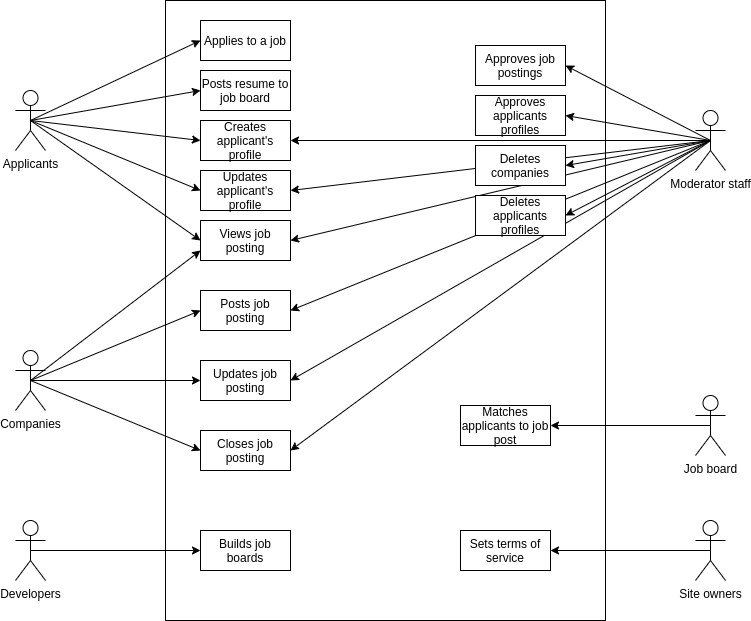

The diagram above was exported from draw.io. Its source (the exported page's mxGraphModel, read from the mxfile embedded in the PNG):
<mxGraphModel dx="1388" dy="829" grid="1" gridSize="10" guides="1" tooltips="1" connect="1" arrows="1" fold="1" page="1" pageScale="1" pageWidth="1100" pageHeight="850" math="0" shadow="0">
  <root>
    <mxCell id="0" />
    <mxCell id="1" parent="0" />
    <mxCell id="Q6pR9ZG5Vw7L9pGP2bHC-60" style="edgeStyle=none;rounded=0;orthogonalLoop=1;jettySize=auto;html=1;exitX=0.5;exitY=0.5;exitDx=0;exitDy=0;exitPerimeter=0;entryX=1;entryY=0.5;entryDx=0;entryDy=0;" edge="1" parent="1" source="Q6pR9ZG5Vw7L9pGP2bHC-3" target="Q6pR9ZG5Vw7L9pGP2bHC-11">
      <mxGeometry relative="1" as="geometry" />
    </mxCell>
    <mxCell id="Q6pR9ZG5Vw7L9pGP2bHC-34" style="edgeStyle=none;rounded=0;orthogonalLoop=1;jettySize=auto;html=1;exitX=0.5;exitY=0.5;exitDx=0;exitDy=0;exitPerimeter=0;entryX=0;entryY=0.5;entryDx=0;entryDy=0;" edge="1" parent="1" source="Q6pR9ZG5Vw7L9pGP2bHC-1" target="Q6pR9ZG5Vw7L9pGP2bHC-11">
      <mxGeometry relative="1" as="geometry">
        <mxPoint x="335" y="489.9324324324325" as="targetPoint" />
      </mxGeometry>
    </mxCell>
    <mxCell id="Q6pR9ZG5Vw7L9pGP2bHC-35" style="edgeStyle=none;rounded=0;orthogonalLoop=1;jettySize=auto;html=1;exitX=0.5;exitY=0.5;exitDx=0;exitDy=0;exitPerimeter=0;entryX=0;entryY=0.5;entryDx=0;entryDy=0;" edge="1" parent="1" source="Q6pR9ZG5Vw7L9pGP2bHC-1" target="Q6pR9ZG5Vw7L9pGP2bHC-12">
      <mxGeometry relative="1" as="geometry" />
    </mxCell>
    <mxCell id="Q6pR9ZG5Vw7L9pGP2bHC-36" style="edgeStyle=none;rounded=0;orthogonalLoop=1;jettySize=auto;html=1;exitX=0.5;exitY=0.5;exitDx=0;exitDy=0;exitPerimeter=0;entryX=0;entryY=0.5;entryDx=0;entryDy=0;" edge="1" parent="1" source="Q6pR9ZG5Vw7L9pGP2bHC-1" target="Q6pR9ZG5Vw7L9pGP2bHC-13">
      <mxGeometry relative="1" as="geometry" />
    </mxCell>
    <mxCell id="Q6pR9ZG5Vw7L9pGP2bHC-66" style="edgeStyle=none;rounded=0;orthogonalLoop=1;jettySize=auto;html=1;exitX=0.5;exitY=0.5;exitDx=0;exitDy=0;exitPerimeter=0;entryX=0;entryY=0.75;entryDx=0;entryDy=0;" edge="1" parent="1" source="Q6pR9ZG5Vw7L9pGP2bHC-1" target="Q6pR9ZG5Vw7L9pGP2bHC-14">
      <mxGeometry relative="1" as="geometry" />
    </mxCell>
    <mxCell id="Q6pR9ZG5Vw7L9pGP2bHC-1" value="Companies" style="shape=umlActor;verticalLabelPosition=bottom;verticalAlign=top;html=1;outlineConnect=0;fillColor=none;" vertex="1" parent="1">
      <mxGeometry x="195" y="440" width="30" height="60" as="geometry" />
    </mxCell>
    <mxCell id="Q6pR9ZG5Vw7L9pGP2bHC-44" style="edgeStyle=none;rounded=0;orthogonalLoop=1;jettySize=auto;html=1;exitX=0.5;exitY=0.5;exitDx=0;exitDy=0;exitPerimeter=0;entryX=0;entryY=0.5;entryDx=0;entryDy=0;" edge="1" parent="1" source="Q6pR9ZG5Vw7L9pGP2bHC-2" target="Q6pR9ZG5Vw7L9pGP2bHC-15">
      <mxGeometry relative="1" as="geometry" />
    </mxCell>
    <mxCell id="Q6pR9ZG5Vw7L9pGP2bHC-45" style="edgeStyle=none;rounded=0;orthogonalLoop=1;jettySize=auto;html=1;exitX=0.5;exitY=0.5;exitDx=0;exitDy=0;exitPerimeter=0;entryX=0;entryY=0.5;entryDx=0;entryDy=0;" edge="1" parent="1" source="Q6pR9ZG5Vw7L9pGP2bHC-2" target="Q6pR9ZG5Vw7L9pGP2bHC-16">
      <mxGeometry relative="1" as="geometry" />
    </mxCell>
    <mxCell id="Q6pR9ZG5Vw7L9pGP2bHC-46" style="edgeStyle=none;rounded=0;orthogonalLoop=1;jettySize=auto;html=1;exitX=0.5;exitY=0.5;exitDx=0;exitDy=0;exitPerimeter=0;entryX=0;entryY=0.5;entryDx=0;entryDy=0;" edge="1" parent="1" source="Q6pR9ZG5Vw7L9pGP2bHC-2" target="Q6pR9ZG5Vw7L9pGP2bHC-17">
      <mxGeometry relative="1" as="geometry" />
    </mxCell>
    <mxCell id="Q6pR9ZG5Vw7L9pGP2bHC-47" style="edgeStyle=none;rounded=0;orthogonalLoop=1;jettySize=auto;html=1;exitX=0.5;exitY=0.5;exitDx=0;exitDy=0;exitPerimeter=0;entryX=0;entryY=0.5;entryDx=0;entryDy=0;" edge="1" parent="1" source="Q6pR9ZG5Vw7L9pGP2bHC-2" target="Q6pR9ZG5Vw7L9pGP2bHC-18">
      <mxGeometry relative="1" as="geometry" />
    </mxCell>
    <mxCell id="Q6pR9ZG5Vw7L9pGP2bHC-48" style="edgeStyle=none;rounded=0;orthogonalLoop=1;jettySize=auto;html=1;exitX=0.5;exitY=0.5;exitDx=0;exitDy=0;exitPerimeter=0;entryX=0;entryY=0.5;entryDx=0;entryDy=0;" edge="1" parent="1" source="Q6pR9ZG5Vw7L9pGP2bHC-2" target="Q6pR9ZG5Vw7L9pGP2bHC-14">
      <mxGeometry relative="1" as="geometry" />
    </mxCell>
    <mxCell id="Q6pR9ZG5Vw7L9pGP2bHC-2" value="Applicants" style="shape=umlActor;verticalLabelPosition=bottom;verticalAlign=top;html=1;outlineConnect=0;fillColor=none;" vertex="1" parent="1">
      <mxGeometry x="195" y="180" width="30" height="60" as="geometry" />
    </mxCell>
    <mxCell id="Q6pR9ZG5Vw7L9pGP2bHC-56" style="edgeStyle=none;rounded=0;orthogonalLoop=1;jettySize=auto;html=1;exitX=0.5;exitY=0.5;exitDx=0;exitDy=0;exitPerimeter=0;entryX=1;entryY=0.5;entryDx=0;entryDy=0;" edge="1" parent="1" source="Q6pR9ZG5Vw7L9pGP2bHC-3" target="Q6pR9ZG5Vw7L9pGP2bHC-20">
      <mxGeometry relative="1" as="geometry" />
    </mxCell>
    <mxCell id="Q6pR9ZG5Vw7L9pGP2bHC-57" style="edgeStyle=none;rounded=0;orthogonalLoop=1;jettySize=auto;html=1;exitX=0.5;exitY=0.5;exitDx=0;exitDy=0;exitPerimeter=0;entryX=1;entryY=0.5;entryDx=0;entryDy=0;" edge="1" parent="1" source="Q6pR9ZG5Vw7L9pGP2bHC-3" target="Q6pR9ZG5Vw7L9pGP2bHC-21">
      <mxGeometry relative="1" as="geometry" />
    </mxCell>
    <mxCell id="Q6pR9ZG5Vw7L9pGP2bHC-58" style="edgeStyle=none;rounded=0;orthogonalLoop=1;jettySize=auto;html=1;exitX=0.5;exitY=0.5;exitDx=0;exitDy=0;exitPerimeter=0;entryX=1;entryY=0.5;entryDx=0;entryDy=0;" edge="1" parent="1" source="Q6pR9ZG5Vw7L9pGP2bHC-3" target="Q6pR9ZG5Vw7L9pGP2bHC-22">
      <mxGeometry relative="1" as="geometry" />
    </mxCell>
    <mxCell id="Q6pR9ZG5Vw7L9pGP2bHC-59" style="edgeStyle=none;rounded=0;orthogonalLoop=1;jettySize=auto;html=1;exitX=0.5;exitY=0.5;exitDx=0;exitDy=0;exitPerimeter=0;entryX=1;entryY=0.5;entryDx=0;entryDy=0;" edge="1" parent="1" source="Q6pR9ZG5Vw7L9pGP2bHC-3" target="Q6pR9ZG5Vw7L9pGP2bHC-23">
      <mxGeometry relative="1" as="geometry" />
    </mxCell>
    <mxCell id="Q6pR9ZG5Vw7L9pGP2bHC-61" style="edgeStyle=none;rounded=0;orthogonalLoop=1;jettySize=auto;html=1;exitX=0.5;exitY=0.5;exitDx=0;exitDy=0;exitPerimeter=0;entryX=1;entryY=0.5;entryDx=0;entryDy=0;" edge="1" parent="1" source="Q6pR9ZG5Vw7L9pGP2bHC-3" target="Q6pR9ZG5Vw7L9pGP2bHC-12">
      <mxGeometry relative="1" as="geometry" />
    </mxCell>
    <mxCell id="Q6pR9ZG5Vw7L9pGP2bHC-62" style="edgeStyle=none;rounded=0;orthogonalLoop=1;jettySize=auto;html=1;exitX=0.5;exitY=0.5;exitDx=0;exitDy=0;exitPerimeter=0;entryX=1;entryY=0.5;entryDx=0;entryDy=0;" edge="1" parent="1" source="Q6pR9ZG5Vw7L9pGP2bHC-3" target="Q6pR9ZG5Vw7L9pGP2bHC-13">
      <mxGeometry relative="1" as="geometry" />
    </mxCell>
    <mxCell id="Q6pR9ZG5Vw7L9pGP2bHC-63" style="edgeStyle=none;rounded=0;orthogonalLoop=1;jettySize=auto;html=1;exitX=0.5;exitY=0.5;exitDx=0;exitDy=0;exitPerimeter=0;entryX=1;entryY=0.5;entryDx=0;entryDy=0;" edge="1" parent="1" source="Q6pR9ZG5Vw7L9pGP2bHC-3" target="Q6pR9ZG5Vw7L9pGP2bHC-17">
      <mxGeometry relative="1" as="geometry" />
    </mxCell>
    <mxCell id="Q6pR9ZG5Vw7L9pGP2bHC-64" style="edgeStyle=none;rounded=0;orthogonalLoop=1;jettySize=auto;html=1;exitX=0.5;exitY=0.5;exitDx=0;exitDy=0;exitPerimeter=0;entryX=1;entryY=0.5;entryDx=0;entryDy=0;" edge="1" parent="1" source="Q6pR9ZG5Vw7L9pGP2bHC-3" target="Q6pR9ZG5Vw7L9pGP2bHC-18">
      <mxGeometry relative="1" as="geometry" />
    </mxCell>
    <mxCell id="Q6pR9ZG5Vw7L9pGP2bHC-65" style="edgeStyle=none;rounded=0;orthogonalLoop=1;jettySize=auto;html=1;exitX=0.5;exitY=0.5;exitDx=0;exitDy=0;exitPerimeter=0;entryX=1;entryY=0.5;entryDx=0;entryDy=0;" edge="1" parent="1" source="Q6pR9ZG5Vw7L9pGP2bHC-3" target="Q6pR9ZG5Vw7L9pGP2bHC-14">
      <mxGeometry relative="1" as="geometry" />
    </mxCell>
    <mxCell id="Q6pR9ZG5Vw7L9pGP2bHC-3" value="Moderator staff" style="shape=umlActor;verticalLabelPosition=bottom;verticalAlign=top;html=1;outlineConnect=0;fillColor=none;direction=east;" vertex="1" parent="1">
      <mxGeometry x="875" y="200" width="30" height="60" as="geometry" />
    </mxCell>
    <mxCell id="Q6pR9ZG5Vw7L9pGP2bHC-41" style="edgeStyle=none;rounded=0;orthogonalLoop=1;jettySize=auto;html=1;exitX=0.5;exitY=0.5;exitDx=0;exitDy=0;exitPerimeter=0;entryX=1;entryY=0.5;entryDx=0;entryDy=0;" edge="1" parent="1" source="Q6pR9ZG5Vw7L9pGP2bHC-4" target="Q6pR9ZG5Vw7L9pGP2bHC-25">
      <mxGeometry relative="1" as="geometry" />
    </mxCell>
    <mxCell id="Q6pR9ZG5Vw7L9pGP2bHC-4" value="Site owners" style="shape=umlActor;verticalLabelPosition=bottom;verticalAlign=top;html=1;outlineConnect=0;fillColor=none;" vertex="1" parent="1">
      <mxGeometry x="875" y="610" width="30" height="60" as="geometry" />
    </mxCell>
    <mxCell id="Q6pR9ZG5Vw7L9pGP2bHC-43" style="edgeStyle=none;rounded=0;orthogonalLoop=1;jettySize=auto;html=1;exitX=0.5;exitY=0.5;exitDx=0;exitDy=0;exitPerimeter=0;entryX=1;entryY=0.5;entryDx=0;entryDy=0;" edge="1" parent="1" source="Q6pR9ZG5Vw7L9pGP2bHC-5" target="Q6pR9ZG5Vw7L9pGP2bHC-19">
      <mxGeometry relative="1" as="geometry" />
    </mxCell>
    <mxCell id="Q6pR9ZG5Vw7L9pGP2bHC-5" value="Job board" style="shape=umlActor;verticalLabelPosition=bottom;verticalAlign=top;html=1;outlineConnect=0;fillColor=none;" vertex="1" parent="1">
      <mxGeometry x="875" y="485" width="30" height="60" as="geometry" />
    </mxCell>
    <mxCell id="Q6pR9ZG5Vw7L9pGP2bHC-42" style="edgeStyle=none;rounded=0;orthogonalLoop=1;jettySize=auto;html=1;exitX=0.5;exitY=0.5;exitDx=0;exitDy=0;exitPerimeter=0;" edge="1" parent="1" source="Q6pR9ZG5Vw7L9pGP2bHC-7" target="Q6pR9ZG5Vw7L9pGP2bHC-24">
      <mxGeometry relative="1" as="geometry" />
    </mxCell>
    <mxCell id="Q6pR9ZG5Vw7L9pGP2bHC-7" value="Developers" style="shape=umlActor;verticalLabelPosition=bottom;verticalAlign=top;html=1;outlineConnect=0;fillColor=none;" vertex="1" parent="1">
      <mxGeometry x="195" y="610" width="30" height="60" as="geometry" />
    </mxCell>
    <mxCell id="Q6pR9ZG5Vw7L9pGP2bHC-11" value="Posts job posting" style="rounded=0;whiteSpace=wrap;html=1;imageWidth=20;" vertex="1" parent="1">
      <mxGeometry x="380" y="380" width="90" height="40" as="geometry" />
    </mxCell>
    <mxCell id="Q6pR9ZG5Vw7L9pGP2bHC-12" value="Updates job posting" style="rounded=0;whiteSpace=wrap;html=1;imageWidth=20;" vertex="1" parent="1">
      <mxGeometry x="380" y="450" width="90" height="40" as="geometry" />
    </mxCell>
    <mxCell id="Q6pR9ZG5Vw7L9pGP2bHC-13" value="Closes job posting" style="rounded=0;whiteSpace=wrap;html=1;imageWidth=20;" vertex="1" parent="1">
      <mxGeometry x="380" y="520" width="90" height="40" as="geometry" />
    </mxCell>
    <mxCell id="Q6pR9ZG5Vw7L9pGP2bHC-14" value="Views job posting" style="rounded=0;whiteSpace=wrap;html=1;imageWidth=20;" vertex="1" parent="1">
      <mxGeometry x="380" y="310" width="90" height="40" as="geometry" />
    </mxCell>
    <mxCell id="Q6pR9ZG5Vw7L9pGP2bHC-15" value="Applies to a job" style="rounded=0;whiteSpace=wrap;html=1;imageWidth=20;imageHeight=20;" vertex="1" parent="1">
      <mxGeometry x="380" y="110" width="90" height="40" as="geometry" />
    </mxCell>
    <mxCell id="Q6pR9ZG5Vw7L9pGP2bHC-16" value="Posts resume to job board" style="rounded=0;whiteSpace=wrap;html=1;imageWidth=20;" vertex="1" parent="1">
      <mxGeometry x="380" y="160" width="90" height="40" as="geometry" />
    </mxCell>
    <mxCell id="Q6pR9ZG5Vw7L9pGP2bHC-17" value="Creates applicant's profile" style="rounded=0;whiteSpace=wrap;html=1;imageWidth=20;" vertex="1" parent="1">
      <mxGeometry x="380" y="210" width="90" height="40" as="geometry" />
    </mxCell>
    <mxCell id="Q6pR9ZG5Vw7L9pGP2bHC-18" value="Updates applicant's profile" style="rounded=0;whiteSpace=wrap;html=1;imageWidth=20;" vertex="1" parent="1">
      <mxGeometry x="380" y="260" width="90" height="40" as="geometry" />
    </mxCell>
    <mxCell id="Q6pR9ZG5Vw7L9pGP2bHC-19" value="Matches applicants to job post" style="rounded=0;whiteSpace=wrap;html=1;fillColor=none;imageWidth=20;" vertex="1" parent="1">
      <mxGeometry x="640" y="495" width="90" height="40" as="geometry" />
    </mxCell>
    <mxCell id="Q6pR9ZG5Vw7L9pGP2bHC-24" value="Builds job boards" style="rounded=0;whiteSpace=wrap;html=1;fillColor=none;imageWidth=20;" vertex="1" parent="1">
      <mxGeometry x="380" y="620" width="90" height="40" as="geometry" />
    </mxCell>
    <mxCell id="Q6pR9ZG5Vw7L9pGP2bHC-25" value="Sets terms of service" style="rounded=0;whiteSpace=wrap;html=1;fillColor=none;imageWidth=20;" vertex="1" parent="1">
      <mxGeometry x="640" y="620" width="90" height="40" as="geometry" />
    </mxCell>
    <mxCell id="Q6pR9ZG5Vw7L9pGP2bHC-20" value="Approves job postings" style="rounded=0;whiteSpace=wrap;html=1;imageWidth=20;direction=east;" vertex="1" parent="1">
      <mxGeometry x="655" y="135" width="90" height="40" as="geometry" />
    </mxCell>
    <mxCell id="Q6pR9ZG5Vw7L9pGP2bHC-21" value="Approves applicants profiles" style="rounded=0;whiteSpace=wrap;html=1;imageWidth=20;direction=east;" vertex="1" parent="1">
      <mxGeometry x="655" y="185" width="90" height="40" as="geometry" />
    </mxCell>
    <mxCell id="Q6pR9ZG5Vw7L9pGP2bHC-22" value="Deletes companies" style="rounded=0;whiteSpace=wrap;html=1;imageWidth=20;direction=east;" vertex="1" parent="1">
      <mxGeometry x="655" y="235" width="90" height="40" as="geometry" />
    </mxCell>
    <mxCell id="Q6pR9ZG5Vw7L9pGP2bHC-23" value="Deletes applicants profiles" style="rounded=0;whiteSpace=wrap;html=1;imageWidth=20;direction=east;" vertex="1" parent="1">
      <mxGeometry x="655" y="285" width="90" height="40" as="geometry" />
    </mxCell>
    <mxCell id="Q6pR9ZG5Vw7L9pGP2bHC-67" value="" style="rounded=0;whiteSpace=wrap;html=1;fillColor=none;" vertex="1" parent="1">
      <mxGeometry x="345" y="90" width="440" height="620" as="geometry" />
    </mxCell>
  </root>
</mxGraphModel>